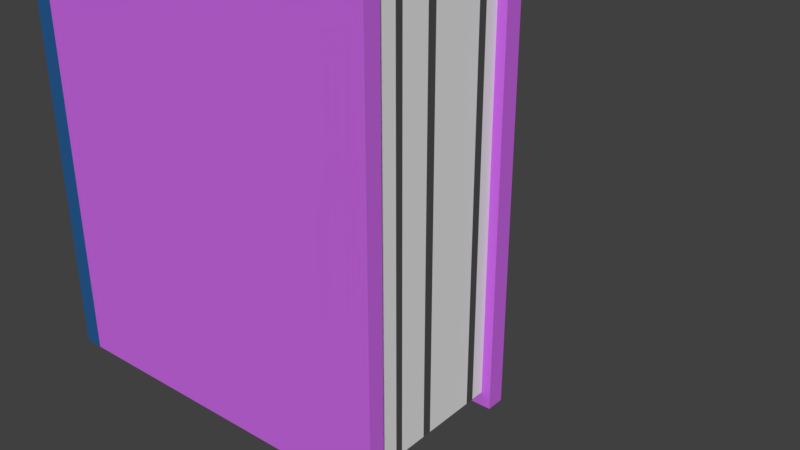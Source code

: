 # Source: PurpleBook.blend  (saved by Blender 2.79.0; exported with 4.5.12 LTS)
import bpy
from mathutils import Matrix  # noqa: F401  (used for matrix-valued properties, if any)

bpy.ops.wm.read_factory_settings(use_empty=True)
scene = bpy.context.scene
scene.name = 'Scene'

# ---- collections
col_collection_1 = bpy.data.collections.new('Collection 1'); scene.collection.children.link(col_collection_1)

# ---- materials (node trees are filled in below, after node groups)
mat_blue = bpy.data.materials.new('Blue')
mat_blue.alpha_threshold = 0.0
mat_blue.use_transparent_shadow = False
mat_blue.diffuse_color = (0.06342, 0.3405, 0.8, 1.0)
mat_blue.roughness = 0.5
mat_blue.line_color = (0.0, 0.0, 0.0, 1.0)
mat_white = bpy.data.materials.new('White')
mat_white.alpha_threshold = 0.0
mat_white.use_transparent_shadow = False
mat_white.roughness = 0.5
mat_black = bpy.data.materials.new('Black')
mat_black.alpha_threshold = 0.0
mat_black.use_transparent_shadow = False
mat_black.diffuse_color = (0.08001, 0.08001, 0.08001, 1.0)
mat_black.roughness = 0.5
mat_deepblue = bpy.data.materials.new('DeepBlue')
mat_deepblue.alpha_threshold = 0.0
mat_deepblue.use_transparent_shadow = False
mat_deepblue.diffuse_color = (0.02186, 0.1055, 0.2883, 1.0)
mat_deepblue.roughness = 0.5
mat_purple = bpy.data.materials.new('Purple')
mat_purple.alpha_threshold = 0.0
mat_purple.use_transparent_shadow = False
mat_purple.diffuse_color = (0.6044, 0.1423, 0.8, 1.0)
mat_purple.roughness = 0.5

# ---- material node trees

# ---- world
world_world = bpy.data.worlds.new('World'); scene.world = world_world
world_world.color = (0.05088, 0.05088, 0.05088)
world_world.use_sun_shadow = False
world_world.sun_shadow_jitter_overblur = 0.0
world_world.cycles.sampling_method = 'MANUAL'

# ---- meshes
me_cube = bpy.data.meshes.new('Cube')
me_cube.from_pydata([(0.15, 0.2411, -0.08547), (0.15, -0.2389, -0.08547), (-0.1668, -0.2389, -0.08547), (-0.1668, 0.2411, -0.08547), (0.15, 0.2411, 0.06813), (0.15, -0.2389, 0.06813), (-0.1668, -0.2389, 0.06813), (-0.1668, 0.2411, 0.06813), (0.15, 0.2411, 0.05277), (0.15, -0.2389, 0.05277), (-0.1668, -0.2389, 0.05277), (-0.1668, 0.2411, 0.05277), (0.15, 0.2411, -0.07164), (0.15, -0.2389, -0.07164), (-0.1668, -0.2389, -0.07164), (-0.1668, 0.2411, -0.07164), (-0.1509, 0.2411, -0.08547), (-0.1509, -0.2389, -0.08547), (-0.1509, 0.2411, 0.06813), (-0.1509, -0.2389, 0.06813), (-0.1509, 0.2411, 0.05277), (-0.1509, -0.2389, 0.05277), (-0.1509, -0.2389, -0.07164), (-0.1509, 0.2411, -0.07164), (0.1422, 0.2291, -0.07183), (0.1422, 0.2291, 0.05271), (0.1422, -0.2269, -0.07183), (0.1422, -0.2269, 0.05271), (-0.1511, 0.2291, 0.05271), (-0.1511, -0.2269, 0.05271), (-0.1511, -0.2269, -0.07183), (-0.1511, 0.2291, -0.07183), (-0.1668, -0.2389, -0.06128), (-0.1668, -0.2389, -0.05091), (-0.1668, -0.2389, -0.04054), (-0.1668, -0.2389, -0.03017), (-0.1668, -0.2389, -0.0198), (-0.1668, -0.2389, -0.009435), (-0.1668, -0.2389, 0.0009327), (-0.1668, -0.2389, 0.0113), (-0.1668, -0.2389, 0.02167), (-0.1668, -0.2389, 0.03204), (-0.1668, -0.2389, 0.0424), (-0.1668, 0.2411, -0.06128), (-0.1668, 0.2411, -0.05091), (-0.1668, 0.2411, -0.04054), (-0.1668, 0.2411, -0.03017), (-0.1668, 0.2411, -0.0198), (-0.1668, 0.2411, -0.009435), (-0.1668, 0.2411, 0.0009327), (-0.1668, 0.2411, 0.0113), (-0.1668, 0.2411, 0.02167), (-0.1668, 0.2411, 0.03204), (-0.1668, 0.2411, 0.0424), (-0.1509, 0.2411, -0.06128), (-0.1509, 0.2411, -0.05091), (-0.1509, 0.2411, -0.04054), (-0.1509, 0.2411, -0.03017), (-0.1509, 0.2411, -0.0198), (-0.1509, 0.2411, -0.009435), (-0.1509, 0.2411, 0.0009327), (-0.1509, 0.2411, 0.0113), (-0.1509, 0.2411, 0.02167), (-0.1509, 0.2411, 0.03204), (-0.1509, 0.2411, 0.0424), (-0.1509, -0.2389, 0.0424), (-0.1509, -0.2389, 0.03204), (-0.1509, -0.2389, 0.02167), (-0.1509, -0.2389, 0.0113), (-0.1509, -0.2389, 0.0009327), (-0.1509, -0.2389, -0.009435), (-0.1509, -0.2389, -0.0198), (-0.1509, -0.2389, -0.03017), (-0.1509, -0.2389, -0.04054), (-0.1509, -0.2389, -0.05091), (-0.1509, -0.2389, -0.06128), (0.1422, 0.2291, -0.06145), (0.1422, 0.2291, -0.049), (0.1422, 0.2291, -0.04277), (0.1422, 0.2291, -0.03032), (0.1422, 0.2291, -0.01848), (0.1422, 0.2291, -0.01101), (0.1422, 0.2291, 0.0008203), (0.1422, 0.2291, 0.0112), (0.1422, 0.2291, 0.02158), (0.1422, 0.2291, 0.03351), (0.1422, 0.2291, 0.04078), (0.1422, -0.2269, -0.06145), (0.1422, -0.2269, -0.049), (0.1422, -0.2269, -0.04277), (0.1422, -0.2269, -0.03032), (0.1422, -0.2269, -0.01848), (0.1422, -0.2269, -0.01101), (0.1422, -0.2269, 0.0008203), (0.1422, -0.2269, 0.0112), (0.1422, -0.2269, 0.02158), (0.1422, -0.2269, 0.03351), (0.1422, -0.2269, 0.04078), (-0.1511, 0.2291, -0.06145), (-0.1511, 0.2291, -0.049), (-0.1511, 0.2291, -0.04277), (-0.1511, 0.2291, -0.03032), (-0.1511, 0.2291, -0.01848), (-0.1511, 0.2291, -0.01101), (-0.1511, 0.2291, 0.0008203), (-0.1511, 0.2291, 0.0112), (-0.1511, 0.2291, 0.02158), (-0.1511, 0.2291, 0.03351), (-0.1511, 0.2291, 0.04078), (-0.1511, -0.2269, 0.04078), (-0.1511, -0.2269, 0.03351), (-0.1511, -0.2269, 0.02158), (-0.1511, -0.2269, 0.0112), (-0.1511, -0.2269, 0.0008203), (-0.1511, -0.2269, -0.01101), (-0.1511, -0.2269, -0.01848), (-0.1511, -0.2269, -0.03032), (-0.1511, -0.2269, -0.04277), (-0.1511, -0.2269, -0.049), (-0.1511, -0.2269, -0.06145), (0.15, -0.2241, -0.08547), (-0.1668, -0.2241, -0.08547), (0.15, -0.2241, 0.06813), (-0.1668, -0.2241, 0.06813), (-0.1668, -0.2241, 0.05277), (0.15, -0.2241, 0.05277), (0.15, -0.2241, -0.07164), (-0.1668, -0.2241, -0.07164), (-0.1509, -0.2241, 0.06813), (-0.1509, -0.2241, -0.08547), (0.1422, -0.2129, 0.05271), (0.1422, -0.2129, -0.07183), (0.1422, -0.2129, -0.06145), (0.1422, -0.2129, -0.049), (0.1422, -0.2129, -0.04277), (0.1422, -0.2129, -0.03032), (0.1422, -0.2129, -0.01848), (0.1422, -0.2129, -0.01101), (0.1422, -0.2129, 0.0008203), (0.1422, -0.2129, 0.0112), (0.1422, -0.2129, 0.02158), (0.1422, -0.2129, 0.03351), (0.1422, -0.2129, 0.04078), (-0.1668, -0.2241, -0.06128), (-0.1668, -0.2241, -0.05091), (-0.1668, -0.2241, -0.04054), (-0.1668, -0.2241, -0.03017), (-0.1668, -0.2241, -0.0198), (-0.1668, -0.2241, -0.009435), (-0.1668, -0.2241, 0.0009327), (-0.1668, -0.2241, 0.0113), (-0.1668, -0.2241, 0.02167), (-0.1668, -0.2241, 0.03204), (-0.1668, -0.2241, 0.0424), (-0.1668, 0.2284, -0.08547), (-0.1668, 0.2284, 0.06813), (-0.1668, 0.2284, 0.05277), (-0.1668, 0.2284, -0.07164), (-0.1509, 0.2284, -0.08547), (-0.1668, 0.2284, -0.06128), (-0.1668, 0.2284, -0.05091), (-0.1668, 0.2284, -0.04054), (-0.1668, 0.2284, -0.03017), (-0.1668, 0.2284, -0.0198), (-0.1668, 0.2284, -0.009435), (-0.1668, 0.2284, 0.0009327), (-0.1668, 0.2284, 0.0113), (-0.1668, 0.2284, 0.02167), (-0.1668, 0.2284, 0.03204), (-0.1668, 0.2284, 0.0424), (0.15, 0.2284, -0.08547), (0.15, 0.2284, 0.06813), (0.15, 0.2284, 0.05277), (0.15, 0.2284, -0.07164), (-0.1509, 0.2284, 0.06813), (0.1422, 0.2171, 0.05271), (0.1422, 0.2171, -0.07183), (0.1422, 0.2171, -0.06145), (0.1422, 0.2171, -0.049), (0.1422, 0.2171, -0.04277), (0.1422, 0.2171, -0.03032), (0.1422, 0.2171, -0.01848), (0.1422, 0.2171, -0.01101), (0.1422, 0.2171, 0.0008203), (0.1422, 0.2171, 0.0112), (0.1422, 0.2171, 0.02158), (0.1422, 0.2171, 0.03351), (0.1422, 0.2171, 0.04078)], [], [(129, 17, 2, 121), (128, 123, 6, 19), (125, 122, 5, 9), (21, 19, 6, 10), (156, 155, 7, 11), (23, 16, 3, 15), (18, 20, 11, 7), (169, 156, 11, 53), (65, 21, 10, 42), (9, 21, 29, 27), (120, 126, 13, 1), (17, 22, 14, 2), (154, 157, 15, 3), (54, 23, 15, 43), (173, 12, 24, 176), (1, 13, 22, 17), (12, 23, 31, 24), (4, 8, 20, 18), (12, 0, 16, 23), (9, 5, 19, 21), (122, 128, 19, 5), (120, 1, 17, 129), (142, 130, 27, 97), (76, 24, 31, 98), (97, 27, 29, 109), (75, 22, 30, 119), (64, 20, 28, 108), (22, 13, 26, 30), (20, 8, 25, 28), (125, 9, 27, 130), (23, 54, 98, 31), (54, 55, 99, 98), (55, 56, 100, 99), (56, 57, 101, 100), (57, 58, 102, 101), (58, 59, 103, 102), (59, 60, 104, 103), (60, 61, 105, 104), (61, 62, 106, 105), (62, 63, 107, 106), (63, 64, 108, 107), (21, 65, 109, 29), (65, 66, 110, 109), (66, 67, 111, 110), (67, 68, 112, 111), (68, 69, 113, 112), (69, 70, 114, 113), (70, 71, 115, 114), (71, 72, 116, 115), (72, 73, 117, 116), (73, 74, 118, 117), (74, 75, 119, 118), (26, 87, 119, 30), (87, 88, 118, 119), (88, 89, 117, 118), (89, 90, 116, 117), (90, 91, 115, 116), (91, 92, 114, 115), (92, 93, 113, 114), (93, 94, 112, 113), (94, 95, 111, 112), (95, 96, 110, 111), (96, 97, 109, 110), (25, 86, 108, 28), (86, 85, 107, 108), (85, 84, 106, 107), (84, 83, 105, 106), (83, 82, 104, 105), (82, 81, 103, 104), (81, 80, 102, 103), (80, 79, 101, 102), (79, 78, 100, 101), (78, 77, 99, 100), (77, 76, 98, 99), (131, 132, 87, 26), (132, 133, 88, 87), (133, 134, 89, 88), (134, 135, 90, 89), (135, 136, 91, 90), (136, 137, 92, 91), (137, 138, 93, 92), (138, 139, 94, 93), (139, 140, 95, 94), (140, 141, 96, 95), (141, 142, 97, 96), (20, 64, 53, 11), (64, 63, 52, 53), (63, 62, 51, 52), (62, 61, 50, 51), (61, 60, 49, 50), (60, 59, 48, 49), (59, 58, 47, 48), (58, 57, 46, 47), (57, 56, 45, 46), (56, 55, 44, 45), (55, 54, 43, 44), (22, 75, 32, 14), (75, 74, 33, 32), (74, 73, 34, 33), (73, 72, 35, 34), (72, 71, 36, 35), (71, 70, 37, 36), (70, 69, 38, 37), (69, 68, 39, 38), (68, 67, 40, 39), (67, 66, 41, 40), (66, 65, 42, 41), (157, 159, 43, 15), (159, 160, 44, 43), (160, 161, 45, 44), (161, 162, 46, 45), (162, 163, 47, 46), (163, 164, 48, 47), (164, 165, 49, 48), (165, 166, 50, 49), (166, 167, 51, 50), (167, 168, 52, 51), (168, 169, 53, 52), (41, 42, 153, 152), (40, 41, 152, 151), (39, 40, 151, 150), (38, 39, 150, 149), (37, 38, 149, 148), (36, 37, 148, 147), (35, 36, 147, 146), (34, 35, 146, 145), (33, 34, 145, 144), (32, 33, 144, 143), (14, 32, 143, 127), (186, 187, 142, 141), (185, 186, 141, 140), (184, 185, 140, 139), (183, 184, 139, 138), (182, 183, 138, 137), (181, 182, 137, 136), (180, 181, 136, 135), (179, 180, 135, 134), (178, 179, 134, 133), (177, 178, 133, 132), (176, 177, 132, 131), (172, 125, 130, 175), (187, 175, 130, 142), (170, 120, 129, 158), (171, 174, 128, 122), (13, 126, 131, 26), (2, 14, 127, 121), (170, 173, 126, 120), (42, 10, 124, 153), (10, 6, 123, 124), (172, 171, 122, 125), (174, 155, 123, 128), (158, 129, 121, 154), (16, 158, 154, 3), (18, 7, 155, 174), (8, 4, 171, 172), (0, 12, 173, 170), (4, 18, 174, 171), (0, 170, 158, 16), (86, 25, 175, 187), (8, 172, 175, 25), (24, 76, 177, 176), (76, 77, 178, 177), (77, 78, 179, 178), (78, 79, 180, 179), (79, 80, 181, 180), (80, 81, 182, 181), (81, 82, 183, 182), (82, 83, 184, 183), (83, 84, 185, 184), (84, 85, 186, 185), (85, 86, 187, 186), (152, 153, 169, 168), (151, 152, 168, 167), (150, 151, 167, 166), (149, 150, 166, 165), (148, 149, 165, 164), (147, 148, 164, 163), (146, 147, 163, 162), (145, 146, 162, 161), (144, 145, 161, 160), (143, 144, 160, 159), (127, 143, 159, 157), (126, 173, 176, 131), (121, 127, 157, 154), (153, 124, 156, 169), (124, 123, 155, 156)])
me_cube.polygons.foreach_set('material_index', [3, 3, 4, 3, 3, 3, 3, 3, 3, 4, 4, 3, 3, 3, 4, 4, 4, 4, 4, 4, 4, 4, 1, 1, 1, 3, 3, 4, 4, 4, 3, 3, 3, 3, 3, 3, 3, 3, 3, 3, 3, 3, 3, 3, 3, 3, 3, 3, 3, 3, 3, 3, 1, 1, 2, 1, 1, 2, 1, 1, 1, 1, 2, 1, 2, 1, 1, 1, 1, 2, 1, 1, 2, 1, 1, 1, 2, 1, 1, 2, 1, 1, 1, 1, 2, 3, 3, 3, 3, 3, 3, 3, 3, 3, 3, 3, 3, 3, 3, 3, 3, 3, 3, 3, 3, 3, 3, 3, 3, 3, 3, 3, 3, 3, 3, 3, 3, 3, 3, 3, 3, 3, 3, 3, 3, 3, 3, 3, 3, 2, 1, 1, 1, 1, 2, 1, 1, 2, 1, 1, 4, 1, 4, 4, 4, 3, 4, 3, 3, 4, 3, 3, 3, 3, 4, 4, 4, 4, 1, 4, 1, 1, 2, 1, 1, 2, 1, 1, 1, 1, 2, 4, 4, 4, 4, 4, 4, 4, 4, 4, 4, 4, 4, 3, 4, 3])
me_cube.materials.append(mat_blue)
me_cube.materials.append(mat_white)
me_cube.materials.append(mat_black)
me_cube.materials.append(mat_deepblue)
me_cube.materials.append(mat_purple)
me_cube.use_remesh_preserve_volume = False
me_cube.use_remesh_preserve_attributes = False
me_cube.use_mirror_vertex_groups = False
me_cube.update()
arm_001 = bpy.data.armatures.new('아마튜어.001')  # bones are not reproduced

# ---- objects
ob_x = bpy.data.objects.new('아마튜어', arm_001)
ob_book = bpy.data.objects.new('Book', me_cube)

# ---- transforms, parenting, visibility, modifiers, constraints
ob_x.location = (6.764e-05, -0.1281, 0.006338)
ob_x.rotation_euler = (-1.571, -2.22e-16, 2.22e-16)
ob_x.scale = (0.28, 0.28, 0.28)
ob_x.lineart.crease_threshold = 0.0
ob_book.parent = ob_x
ob_book.matrix_parent_inverse = Matrix(((3.571, 7.93e-16, 7.93e-16, -0.0002416), (-7.93e-16, 3.571, -1.561e-07, -0.5424), (-7.93e-16, 1.561e-07, 3.571, -0.02264), (0.0, 0.0, 0.0, 1.0)))
ob_book.location = (0.0, 0.0, 0.0)
ob_book.lock_rotations_4d = False
ob_book.empty_display_type = 'ARROWS'
ob_book.lineart.crease_threshold = 0.0

# ---- collection membership
col_collection_1.objects.link(ob_x)
col_collection_1.objects.link(ob_book)

# ---- scene / render settings (as saved in the file)
scene.frame_start = 1; scene.frame_end = 250; scene.frame_set(0)
scene.render.engine = 'BLENDER_EEVEE_NEXT'
scene.render.resolution_percentage = 50
scene.render.dither_intensity = 0.0
scene.cycles.use_denoising = False
scene.cycles.samples = 128
scene.cycles.sampling_pattern = 'TABULATED_SOBOL'
scene.cycles.use_adaptive_sampling = False
scene.cycles.use_light_tree = False
scene.cycles.blur_glossy = 0.0
scene.cycles.sample_clamp_indirect = 0.0
scene.view_settings.view_transform = 'Standard'
bpy.context.view_layer.update()

# ---- added for rendering (the .blend has no active camera and no usable light): camera, sun
cam_auto = bpy.data.cameras.new('AutoCamera')
cam_auto.lens = 50.0
cam_auto.sensor_width = 36.0
cam_auto.clip_end = 1000.0
ob_auto_camera = bpy.data.objects.new('AutoCamera', cam_auto)
scene.collection.objects.link(ob_auto_camera)
ob_auto_camera.location = (0.542399, -0.659779, 0.431945)
ob_auto_camera.rotation_euler = (1.09748, -7.21219e-08, 0.694738)
scene.camera = ob_auto_camera
light_auto_sun = bpy.data.lights.new('AutoSun', 'SUN')
light_auto_sun.energy = 3.0
light_auto_sun.angle = 0.0523599
ob_auto_sun = bpy.data.objects.new('AutoSun', light_auto_sun)
scene.collection.objects.link(ob_auto_sun)
ob_auto_sun.rotation_euler = (0.872665, 0.174533, 0.523599)
bpy.context.view_layer.update()
